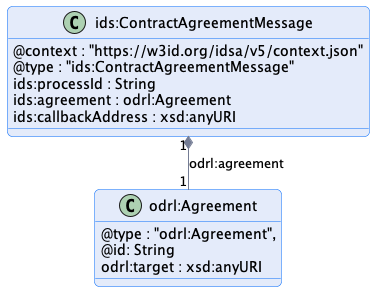

The diagram above was rendered by PlantUML. Its source (embedded in the PNG):
@startuml "contract-agreement-message"
!pragma layout smetana

!include ../../diagrams/diagram.styles.puml

hide empty description


class "ids:ContractAgreementMessage" {
    @context : "https://w3id.org/idsa/v5/context.json"
    @type : "ids:ContractAgreementMessage"
    ids:processId : String
    ids:agreement : odrl:Agreement
    ids:callbackAddress : xsd:anyURI
}

class odrl:Agreement {
    @type : "odrl:Agreement",
    @id: String
    odrl:target : xsd:anyURI
}

"ids:ContractAgreementMessage" "1" *-- "1" "odrl:Agreement" : "odrl:agreement"

@enduml